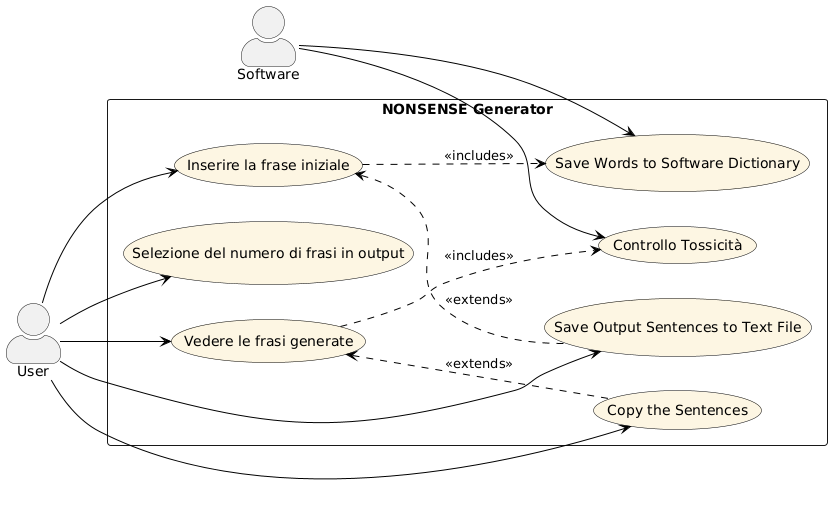

The diagram above was rendered by PlantUML. Its source (embedded in the PNG):
@startuml
left to right direction
skinparam actorStyle awesome
skinparam usecase {
  BackgroundColor #fdf6e3
  BorderColor black
  ArrowColor black
}

' Attori
actor Software as S
actor User as U

' Sistema
rectangle "NONSENSE Generator" {

  ' Input
  usecase UC1 as "Inserire la frase iniziale"
  usecase UC2 as "Selezione del numero di frasi in output"

  ' Elaborazione
  usecase UC3 as "Vedere le frasi generate"
  usecase UC4 as "Controllo Tossicità"

  ' Azioni post-output
  usecase UC5 as "Copy the Sentences"
  usecase UC6 as "Save Output Sentences to Text File"

  ' Automatico
  usecase UC7 as "Save Words to Software Dictionary"
}

' === Associazioni User ===
U --> UC1
U --> UC2
U --> UC3
U --> UC5
U --> UC6

' === Associazioni Software ===
S --> UC4
S --> UC7

' === Relazioni tra use cases ===
UC1 -[dashed]-> UC7 : <<includes>>
UC3 -[dashed]-> UC4 : <<includes>>
UC3 <-[dashed]- UC5 : <<extends>>
UC1 <-[dashed]- UC6 : <<extends>>
@enduml